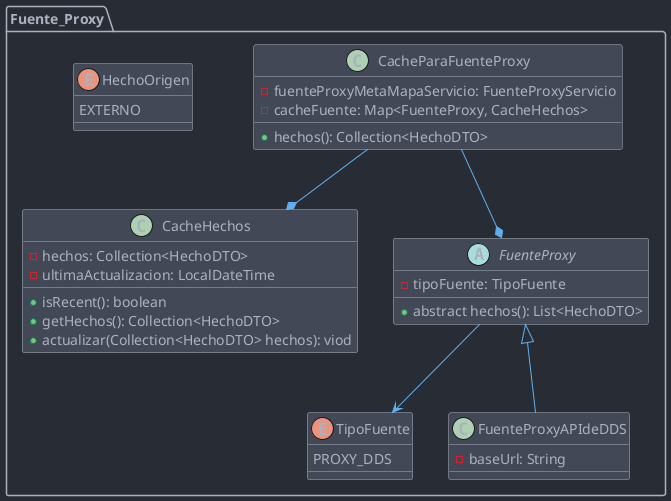

The diagram above was rendered by PlantUML. Its source (embedded in the PNG):
@startuml
'https://plantuml.com/class-diagram
!include https://raw.githubusercontent.com/patrik-csak/one-dark-plantuml-theme/v1.0.1/theme.puml

package Fuente_Proxy <<Folder>> {
    class CacheHechos {
        - hechos: Collection<HechoDTO>
        - ultimaActualizacion: LocalDateTime

        + isRecent(): boolean
        + getHechos(): Collection<HechoDTO>
        + actualizar(Collection<HechoDTO> hechos): viod
    }

    class CacheParaFuenteProxy {
        - fuenteProxyMetaMapaServicio: FuenteProxyServicio
        - cacheFuente: Map<FuenteProxy, CacheHechos>
        + hechos(): Collection<HechoDTO>
    }
    CacheParaFuenteProxy --* CacheHechos
    CacheParaFuenteProxy --* FuenteProxy

    abstract class FuenteProxy {
        - tipoFuente: TipoFuente
        + abstract hechos(): List<HechoDTO>
    }
    FuenteProxy --> TipoFuente

    enum HechoOrigen {
      EXTERNO
    }

    enum TipoFuente {
      PROXY_DDS
    }

    class FuenteProxyAPIdeDDS extends FuenteProxy {
        - baseUrl: String
    }
}
@enduml